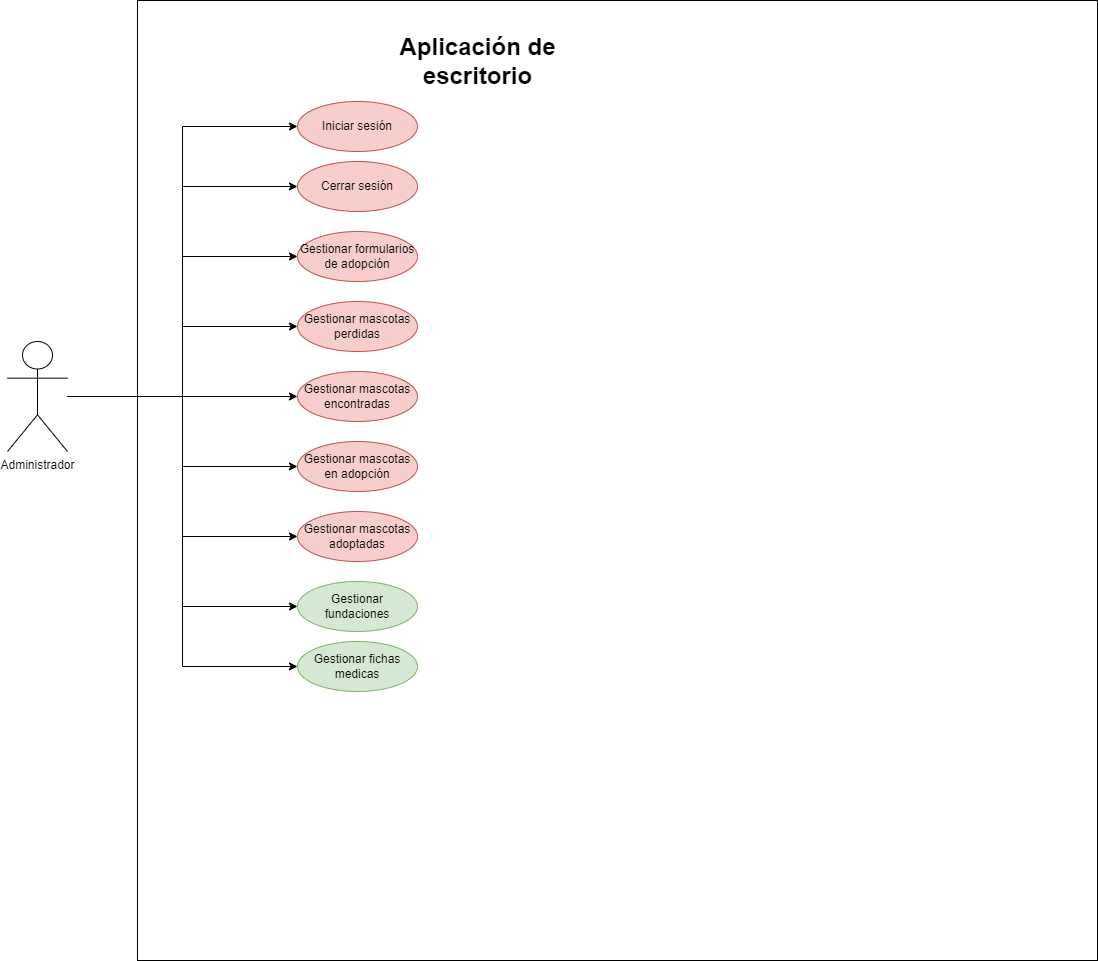

The diagram above was exported from draw.io. Its source (the exported page's mxGraphModel, read from the mxfile embedded in the PNG):
<mxGraphModel dx="1393" dy="796" grid="1" gridSize="10" guides="1" tooltips="1" connect="1" arrows="1" fold="1" page="1" pageScale="1" pageWidth="827" pageHeight="1169" math="0" shadow="0">
  <root>
    <mxCell id="0" />
    <mxCell id="1" parent="0" />
    <mxCell id="wqrZKgqqHBJhRaYSLas5-1" value="" style="whiteSpace=wrap;html=1;aspect=fixed;" parent="1" vertex="1">
      <mxGeometry x="390" y="209" width="960" height="960" as="geometry" />
    </mxCell>
    <mxCell id="wqrZKgqqHBJhRaYSLas5-26" style="edgeStyle=orthogonalEdgeStyle;rounded=0;orthogonalLoop=1;jettySize=auto;html=1;entryX=0;entryY=0.5;entryDx=0;entryDy=0;" parent="1" source="wqrZKgqqHBJhRaYSLas5-3" target="wqrZKgqqHBJhRaYSLas5-4" edge="1">
      <mxGeometry relative="1" as="geometry" />
    </mxCell>
    <mxCell id="wqrZKgqqHBJhRaYSLas5-27" style="edgeStyle=orthogonalEdgeStyle;rounded=0;orthogonalLoop=1;jettySize=auto;html=1;entryX=0;entryY=0.5;entryDx=0;entryDy=0;" parent="1" source="wqrZKgqqHBJhRaYSLas5-3" target="wqrZKgqqHBJhRaYSLas5-6" edge="1">
      <mxGeometry relative="1" as="geometry" />
    </mxCell>
    <mxCell id="wqrZKgqqHBJhRaYSLas5-68" style="edgeStyle=orthogonalEdgeStyle;rounded=0;orthogonalLoop=1;jettySize=auto;html=1;entryX=0;entryY=0.5;entryDx=0;entryDy=0;" parent="1" source="wqrZKgqqHBJhRaYSLas5-3" target="wqrZKgqqHBJhRaYSLas5-62" edge="1">
      <mxGeometry relative="1" as="geometry" />
    </mxCell>
    <mxCell id="wqrZKgqqHBJhRaYSLas5-69" style="edgeStyle=orthogonalEdgeStyle;rounded=0;orthogonalLoop=1;jettySize=auto;html=1;entryX=0;entryY=0.5;entryDx=0;entryDy=0;" parent="1" source="wqrZKgqqHBJhRaYSLas5-3" target="wqrZKgqqHBJhRaYSLas5-63" edge="1">
      <mxGeometry relative="1" as="geometry" />
    </mxCell>
    <mxCell id="wqrZKgqqHBJhRaYSLas5-70" style="edgeStyle=orthogonalEdgeStyle;rounded=0;orthogonalLoop=1;jettySize=auto;html=1;" parent="1" source="wqrZKgqqHBJhRaYSLas5-3" target="wqrZKgqqHBJhRaYSLas5-64" edge="1">
      <mxGeometry relative="1" as="geometry" />
    </mxCell>
    <mxCell id="wqrZKgqqHBJhRaYSLas5-71" style="edgeStyle=orthogonalEdgeStyle;rounded=0;orthogonalLoop=1;jettySize=auto;html=1;entryX=0;entryY=0.5;entryDx=0;entryDy=0;" parent="1" source="wqrZKgqqHBJhRaYSLas5-3" target="wqrZKgqqHBJhRaYSLas5-65" edge="1">
      <mxGeometry relative="1" as="geometry" />
    </mxCell>
    <mxCell id="wqrZKgqqHBJhRaYSLas5-72" style="edgeStyle=orthogonalEdgeStyle;rounded=0;orthogonalLoop=1;jettySize=auto;html=1;entryX=0;entryY=0.5;entryDx=0;entryDy=0;" parent="1" source="wqrZKgqqHBJhRaYSLas5-3" target="wqrZKgqqHBJhRaYSLas5-66" edge="1">
      <mxGeometry relative="1" as="geometry" />
    </mxCell>
    <mxCell id="forQZzkFpBzxu6uChbl3-2" style="edgeStyle=orthogonalEdgeStyle;rounded=0;orthogonalLoop=1;jettySize=auto;html=1;entryX=0;entryY=0.5;entryDx=0;entryDy=0;" parent="1" source="wqrZKgqqHBJhRaYSLas5-3" target="forQZzkFpBzxu6uChbl3-1" edge="1">
      <mxGeometry relative="1" as="geometry" />
    </mxCell>
    <mxCell id="YMylPDXRXeysz5lMRuwS-3" style="edgeStyle=orthogonalEdgeStyle;rounded=0;orthogonalLoop=1;jettySize=auto;html=1;entryX=0;entryY=0.5;entryDx=0;entryDy=0;" parent="1" source="wqrZKgqqHBJhRaYSLas5-3" target="YMylPDXRXeysz5lMRuwS-2" edge="1">
      <mxGeometry relative="1" as="geometry" />
    </mxCell>
    <mxCell id="wqrZKgqqHBJhRaYSLas5-3" value="Administrador" style="shape=umlActor;verticalLabelPosition=bottom;verticalAlign=top;html=1;outlineConnect=0;" parent="1" vertex="1">
      <mxGeometry x="260" y="550" width="60" height="110" as="geometry" />
    </mxCell>
    <mxCell id="wqrZKgqqHBJhRaYSLas5-4" value="Iniciar sesión" style="ellipse;whiteSpace=wrap;html=1;fillColor=#f8cecc;strokeColor=#b85450;" parent="1" vertex="1">
      <mxGeometry x="550" y="310" width="120" height="50" as="geometry" />
    </mxCell>
    <mxCell id="wqrZKgqqHBJhRaYSLas5-5" value="Aplicación de&lt;div&gt;&amp;nbsp;escritorio&amp;nbsp;&lt;/div&gt;" style="text;strokeColor=none;fillColor=none;html=1;fontSize=24;fontStyle=1;verticalAlign=middle;align=center;" parent="1" vertex="1">
      <mxGeometry x="680" y="250" width="100" height="40" as="geometry" />
    </mxCell>
    <mxCell id="wqrZKgqqHBJhRaYSLas5-6" value="Cerrar sesión" style="ellipse;whiteSpace=wrap;html=1;fillColor=#f8cecc;strokeColor=#b85450;" parent="1" vertex="1">
      <mxGeometry x="550" y="370" width="120" height="50" as="geometry" />
    </mxCell>
    <mxCell id="wqrZKgqqHBJhRaYSLas5-62" value="Gestionar formularios de adopción" style="ellipse;whiteSpace=wrap;html=1;fillColor=#f8cecc;strokeColor=#b85450;" parent="1" vertex="1">
      <mxGeometry x="550" y="440" width="120" height="50" as="geometry" />
    </mxCell>
    <mxCell id="wqrZKgqqHBJhRaYSLas5-63" value="Gestionar mascotas perdidas&lt;span style=&quot;color: rgba(0, 0, 0, 0); font-family: monospace; font-size: 0px; text-align: start; text-wrap: nowrap;&quot;&gt;%3CmxGraphModel%3E%3Croot%3E%3CmxCell%20id%3D%220%22%2F%3E%3CmxCell%20id%3D%221%22%20parent%3D%220%22%2F%3E%3CmxCell%20id%3D%222%22%20value%3D%22Gestionar%20formularios%20de%20adopci%C3%B3n%22%20style%3D%22ellipse%3BwhiteSpace%3Dwrap%3Bhtml%3D1%3BfillColor%3D%23f8cecc%3BstrokeColor%3D%23b85450%3B%22%20vertex%3D%221%22%20parent%3D%221%22%3E%3CmxGeometry%20x%3D%22550%22%20y%3D%22440%22%20width%3D%22120%22%20height%3D%2250%22%20as%3D%22geometry%22%2F%3E%3C%2FmxCell%3E%3C%2Froot%3E%3C%2FmxGraphModel%3E&lt;/span&gt;" style="ellipse;whiteSpace=wrap;html=1;fillColor=#f8cecc;strokeColor=#b85450;" parent="1" vertex="1">
      <mxGeometry x="550" y="510" width="120" height="50" as="geometry" />
    </mxCell>
    <mxCell id="wqrZKgqqHBJhRaYSLas5-64" value="Gestionar mascotas encontradas&lt;span style=&quot;color: rgba(0, 0, 0, 0); font-family: monospace; font-size: 0px; text-align: start; text-wrap: nowrap;&quot;&gt;%3CmxGraphModel%3E%3Croot%3E%3CmxCell%20id%3D%220%22%2F%3E%3CmxCell%20id%3D%221%22%20parent%3D%220%22%2F%3E%3CmxCell%20id%3D%222%22%20value%3D%22Gestionar%20formularios%20de%20adopci%C3%B3n%22%20style%3D%22ellipse%3BwhiteSpace%3Dwrap%3Bhtml%3D1%3BfillColor%3D%23f8cecc%3BstrokeColor%3D%23b85450%3B%22%20vertex%3D%221%22%20parent%3D%221%22%3E%3CmxGeometry%20x%3D%22550%22%20y%3D%22440%22%20width%3D%22120%22%20height%3D%2250%22%20as%3D%22geometry%22%2F%3E%3C%2FmxCell%3E%3C%2Froot%3E%3C%2FmxGraphModel%3E&lt;/span&gt;" style="ellipse;whiteSpace=wrap;html=1;fillColor=#f8cecc;strokeColor=#b85450;" parent="1" vertex="1">
      <mxGeometry x="550" y="580" width="120" height="50" as="geometry" />
    </mxCell>
    <mxCell id="wqrZKgqqHBJhRaYSLas5-65" value="Gestionar mascotas en adopción&lt;span style=&quot;color: rgba(0, 0, 0, 0); font-family: monospace; font-size: 0px; text-align: start; text-wrap: nowrap;&quot;&gt;%3CmxGraphModel%3E%3Croot%3E%3CmxCell%20id%3D%220%22%2F%3E%3CmxCell%20id%3D%221%22%20parent%3D%220%22%2F%3E%3CmxCell%20id%3D%222%22%20value%3D%22Gestionar%20formularios%20de%20adopci%C3%B3n%22%20style%3D%22ellipse%3BwhiteSpace%3Dwrap%3Bhtml%3D1%3BfillColor%3D%23f8cecc%3BstrokeColor%3D%23b85450%3B%22%20vertex%3D%221%22%20parent%3D%221%22%3E%3CmxGeometry%20x%3D%22550%22%20y%3D%22440%22%20width%3D%22120%22%20height%3D%2250%22%20as%3D%22geometry%22%2F%3E%3C%2FmxCell%3E%3C%2Froot%3E%3C%2FmxGraphModel%3E&lt;/span&gt;" style="ellipse;whiteSpace=wrap;html=1;fillColor=#f8cecc;strokeColor=#b85450;" parent="1" vertex="1">
      <mxGeometry x="550" y="650" width="120" height="50" as="geometry" />
    </mxCell>
    <mxCell id="wqrZKgqqHBJhRaYSLas5-66" value="Gestionar mascotas adoptadas&lt;span style=&quot;color: rgba(0, 0, 0, 0); font-family: monospace; font-size: 0px; text-align: start; text-wrap: nowrap;&quot;&gt;%3CmxGraphModel%3E%3Croot%3E%3CmxCell%20id%3D%220%22%2F%3E%3CmxCell%20id%3D%221%22%20parent%3D%220%22%2F%3E%3CmxCell%20id%3D%222%22%20value%3D%22Gestionar%20formularios%20de%20adopci%C3%B3n%22%20style%3D%22ellipse%3BwhiteSpace%3Dwrap%3Bhtml%3D1%3BfillColor%3D%23f8cecc%3BstrokeColor%3D%23b85450%3B%22%20vertex%3D%221%22%20parent%3D%221%22%3E%3CmxGeometry%20x%3D%22550%22%20y%3D%22440%22%20width%3D%22120%22%20height%3D%2250%22%20as%3D%22geometry%22%2F%3E%3C%2FmxCell%3E%3C%2Froot%3E%3C%2FmxGraphModel%3E&lt;/span&gt;" style="ellipse;whiteSpace=wrap;html=1;fillColor=#f8cecc;strokeColor=#b85450;" parent="1" vertex="1">
      <mxGeometry x="550" y="720" width="120" height="50" as="geometry" />
    </mxCell>
    <mxCell id="forQZzkFpBzxu6uChbl3-1" value="Gestionar fundaciones" style="ellipse;whiteSpace=wrap;html=1;fillColor=#d5e8d4;strokeColor=#82b366;" parent="1" vertex="1">
      <mxGeometry x="550" y="790" width="120" height="50" as="geometry" />
    </mxCell>
    <mxCell id="YMylPDXRXeysz5lMRuwS-2" value="Gestionar fichas medicas" style="ellipse;whiteSpace=wrap;html=1;fillColor=#d5e8d4;strokeColor=#82b366;" parent="1" vertex="1">
      <mxGeometry x="550" y="850" width="120" height="50" as="geometry" />
    </mxCell>
  </root>
</mxGraphModel>